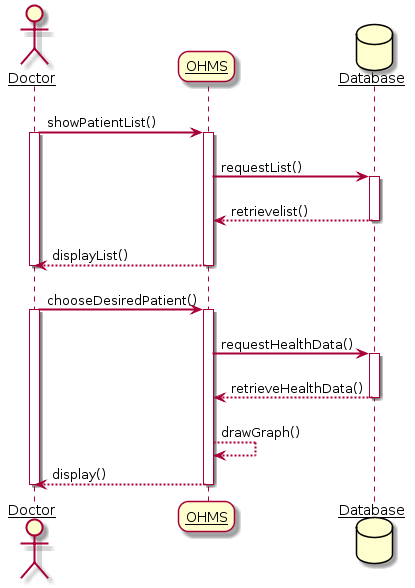

The diagram above was rendered by PlantUML. Its source (embedded in the PNG):
@startuml
skinparam sequenceArrowThickness 2
skinparam roundcorner 20
skinparam maxmessagesize 60
skinparam sequenceParticipant underline

actor Doctor
participant OHMS
database Database

Doctor -> OHMS : showPatientList()
activate Doctor
activate OHMS
OHMS -> Database : requestList()
activate Database
Database --> OHMS : retrievelist()
deactivate Database
OHMS --> Doctor : displayList()
deactivate OHMS
deactivate Doctor

Doctor -> OHMS : chooseDesiredPatient()
activate Doctor
activate OHMS
OHMS  -> Database : requestHealthData()
activate Database
Database --> OHMS : retrieveHealthData()
deactivate Database

OHMS --> OHMS : drawGraph()
OHMS --> Doctor : display()
deactivate OHMS
deactivate Doctor
@enduml